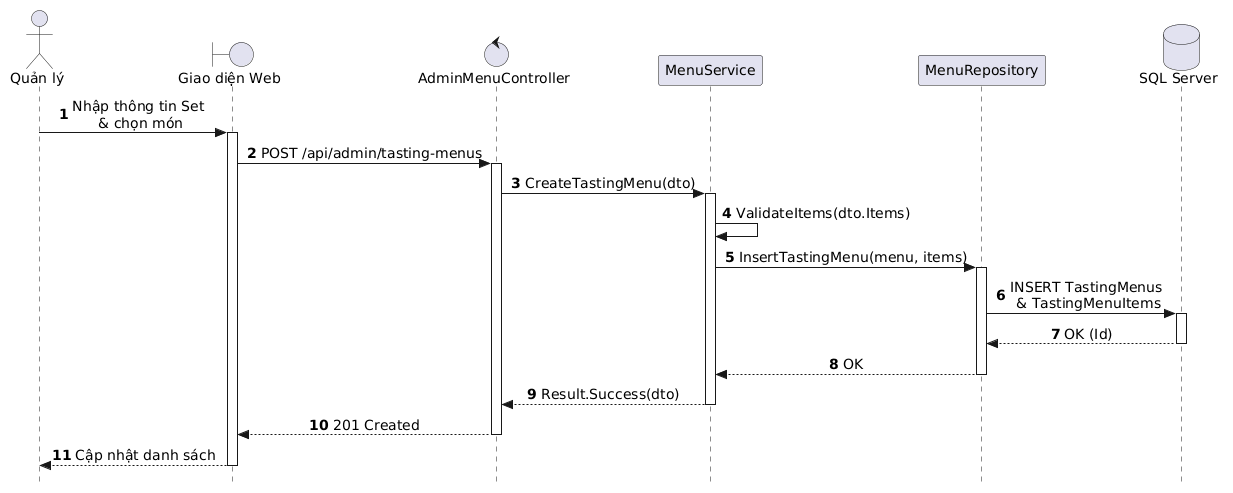

The diagram above was rendered by PlantUML. Its source (embedded in the PNG):
@startuml
autonumber
skinparam style strictuml
skinparam sequenceMessageAlign center
skinparam responseMessageBelowArrow true
skinparam defaultFontName "Segoe UI", Arial, sans-serif
skinparam defaultFontSize 14

actor "Quản lý" as Manager
boundary "Giao diện Web" as UI
control "AdminMenuController" as Controller
participant "MenuService" as Service
participant "MenuRepository" as Repo
database "SQL Server" as DB

Manager -> UI: Nhập thông tin Set \n& chọn món
activate UI

UI -> Controller: POST /api/admin/tasting-menus
activate Controller

Controller -> Service: CreateTastingMenu(dto)
activate Service

Service -> Service: ValidateItems(dto.Items)

Service -> Repo: InsertTastingMenu(menu, items)
activate Repo

Repo -> DB: INSERT TastingMenus \n& TastingMenuItems
activate DB
DB --> Repo: OK (Id)
deactivate DB

Repo --> Service: OK
deactivate Repo

Service --> Controller: Result.Success(dto)
deactivate Service

Controller --> UI: 201 Created
deactivate Controller

UI --> Manager: Cập nhật danh sách
deactivate UI
@enduml